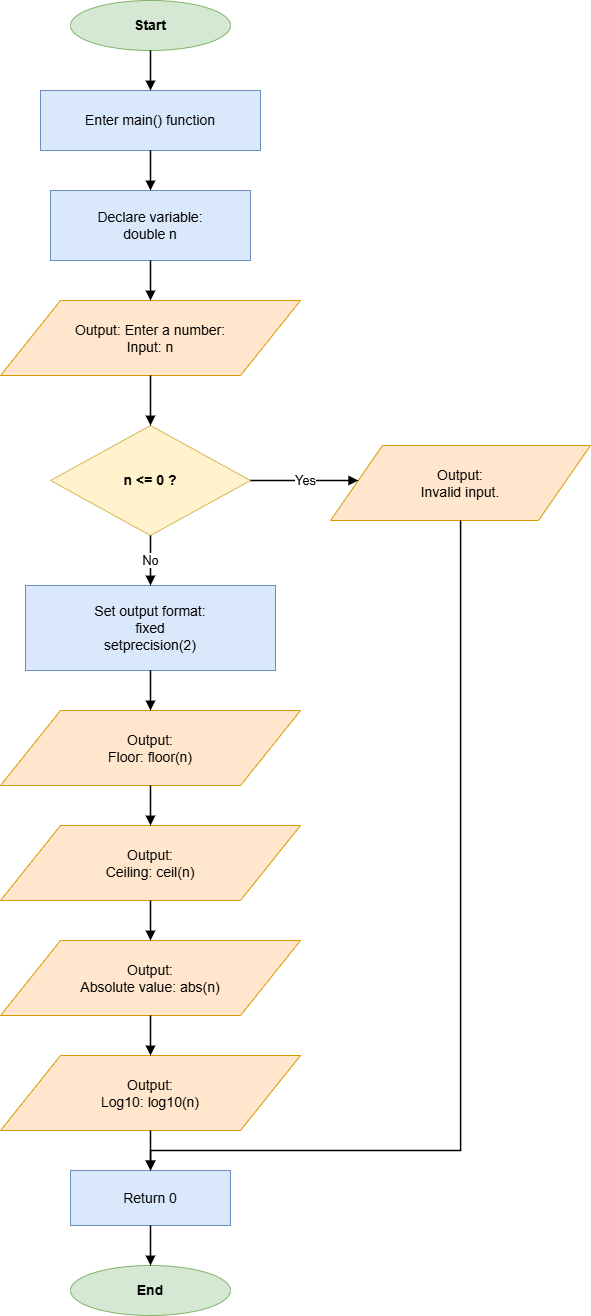

The diagram above was exported from draw.io. Its source (the exported page's mxGraphModel, read from the mxfile embedded in the PNG):
<mxGraphModel dx="1042" dy="813" grid="1" gridSize="10" guides="1" tooltips="1" connect="1" arrows="1" fold="1" page="1" pageScale="1" pageWidth="1050" pageHeight="1350" math="0" shadow="0">
  <root>
    <mxCell id="0" />
    <mxCell id="1" parent="0" />
    <mxCell id="start" value="Start" style="ellipse;whiteSpace=wrap;html=1;strokeColor=#82B366;fillColor=#D5E8D4;fontSize=14;fontStyle=1;" parent="1" vertex="1">
      <mxGeometry x="445" y="40" width="160" height="50" as="geometry" />
    </mxCell>
    <mxCell id="process1" value="Enter main() function" style="rounded=0;whiteSpace=wrap;html=1;strokeColor=#6C8EBF;fillColor=#DAE8FC;fontSize=14;" parent="1" vertex="1">
      <mxGeometry x="415" y="130" width="220" height="60" as="geometry" />
    </mxCell>
    <mxCell id="process2" value="Declare variable:&#10;double n" style="rounded=0;whiteSpace=wrap;html=1;strokeColor=#6C8EBF;fillColor=#DAE8FC;fontSize=14;" parent="1" vertex="1">
      <mxGeometry x="425" y="230" width="200" height="70" as="geometry" />
    </mxCell>
    <mxCell id="io1" value="Output: Enter a number:&#10;Input: n" style="shape=parallelogram;perimeter=parallelogramPerimeter;whiteSpace=wrap;html=1;strokeColor=#D79B00;fillColor=#FFE6CC;fontSize=14;" parent="1" vertex="1">
      <mxGeometry x="375" y="340" width="300" height="75" as="geometry" />
    </mxCell>
    <mxCell id="decision1" value="n &lt;= 0 ?" style="rhombus;whiteSpace=wrap;html=1;strokeColor=#D6B656;fillColor=#FFF2CC;fontSize=14;fontStyle=1;" parent="1" vertex="1">
      <mxGeometry x="425" y="465" width="200" height="110" as="geometry" />
    </mxCell>
    <mxCell id="io_invalid" value="Output:&#10;Invalid input." style="shape=parallelogram;perimeter=parallelogramPerimeter;whiteSpace=wrap;html=1;strokeColor=#D79B00;fillColor=#FFE6CC;fontSize=14;" parent="1" vertex="1">
      <mxGeometry x="705" y="485" width="260" height="75" as="geometry" />
    </mxCell>
    <mxCell id="process3" value="Set output format:&#10;fixed&#10;setprecision(2)" style="rounded=0;whiteSpace=wrap;html=1;strokeColor=#6C8EBF;fillColor=#DAE8FC;fontSize=14;" parent="1" vertex="1">
      <mxGeometry x="400" y="625" width="250" height="85" as="geometry" />
    </mxCell>
    <mxCell id="io2" value="Output:&#10;Floor: floor(n)" style="shape=parallelogram;perimeter=parallelogramPerimeter;whiteSpace=wrap;html=1;strokeColor=#D79B00;fillColor=#FFE6CC;fontSize=14;" parent="1" vertex="1">
      <mxGeometry x="375" y="750" width="300" height="75" as="geometry" />
    </mxCell>
    <mxCell id="io3" value="Output:&#10;Ceiling: ceil(n)" style="shape=parallelogram;perimeter=parallelogramPerimeter;whiteSpace=wrap;html=1;strokeColor=#D79B00;fillColor=#FFE6CC;fontSize=14;" parent="1" vertex="1">
      <mxGeometry x="375" y="865" width="300" height="75" as="geometry" />
    </mxCell>
    <mxCell id="io4" value="Output:&#10;Absolute value: abs(n)" style="shape=parallelogram;perimeter=parallelogramPerimeter;whiteSpace=wrap;html=1;strokeColor=#D79B00;fillColor=#FFE6CC;fontSize=14;" parent="1" vertex="1">
      <mxGeometry x="375" y="980" width="300" height="75" as="geometry" />
    </mxCell>
    <mxCell id="io5" value="Output:&#10;Log10: log10(n)" style="shape=parallelogram;perimeter=parallelogramPerimeter;whiteSpace=wrap;html=1;strokeColor=#D79B00;fillColor=#FFE6CC;fontSize=14;" parent="1" vertex="1">
      <mxGeometry x="375" y="1095" width="300" height="75" as="geometry" />
    </mxCell>
    <mxCell id="process4" value="Return 0" style="rounded=0;whiteSpace=wrap;html=1;strokeColor=#6C8EBF;fillColor=#DAE8FC;fontSize=14;" parent="1" vertex="1">
      <mxGeometry x="445" y="1210" width="160" height="55" as="geometry" />
    </mxCell>
    <mxCell id="end" value="End" style="ellipse;whiteSpace=wrap;html=1;strokeColor=#82B366;fillColor=#D5E8D4;fontSize=14;fontStyle=1;" parent="1" vertex="1">
      <mxGeometry x="445" y="1305" width="160" height="50" as="geometry" />
    </mxCell>
    <mxCell id="edge1" style="edgeStyle=orthogonalEdgeStyle;rounded=0;orthogonalLoop=1;jettySize=auto;html=1;endArrow=block;endFill=1;strokeColor=#000000;strokeWidth=1.5;" parent="1" source="start" target="process1" edge="1">
      <mxGeometry relative="1" as="geometry" />
    </mxCell>
    <mxCell id="edge2" style="edgeStyle=orthogonalEdgeStyle;rounded=0;orthogonalLoop=1;jettySize=auto;html=1;endArrow=block;endFill=1;strokeColor=#000000;strokeWidth=1.5;" parent="1" source="process1" target="process2" edge="1">
      <mxGeometry relative="1" as="geometry" />
    </mxCell>
    <mxCell id="edge3" style="edgeStyle=orthogonalEdgeStyle;rounded=0;orthogonalLoop=1;jettySize=auto;html=1;endArrow=block;endFill=1;strokeColor=#000000;strokeWidth=1.5;" parent="1" source="process2" target="io1" edge="1">
      <mxGeometry relative="1" as="geometry" />
    </mxCell>
    <mxCell id="edge4" style="edgeStyle=orthogonalEdgeStyle;rounded=0;orthogonalLoop=1;jettySize=auto;html=1;endArrow=block;endFill=1;strokeColor=#000000;strokeWidth=1.5;" parent="1" source="io1" target="decision1" edge="1">
      <mxGeometry relative="1" as="geometry" />
    </mxCell>
    <mxCell id="edge5" value="Yes" style="edgeStyle=orthogonalEdgeStyle;rounded=0;orthogonalLoop=1;jettySize=auto;html=1;endArrow=block;endFill=1;strokeColor=#000000;strokeWidth=1.5;fontSize=13;" parent="1" source="decision1" target="io_invalid" edge="1">
      <mxGeometry relative="1" as="geometry">
        <Array as="points">
          <mxPoint x="835" y="520" />
          <mxPoint x="835" y="485" />
        </Array>
      </mxGeometry>
    </mxCell>
    <mxCell id="edge6" value="No" style="edgeStyle=orthogonalEdgeStyle;rounded=0;orthogonalLoop=1;jettySize=auto;html=1;endArrow=block;endFill=1;strokeColor=#000000;strokeWidth=1.5;fontSize=13;" parent="1" source="decision1" target="process3" edge="1">
      <mxGeometry relative="1" as="geometry" />
    </mxCell>
    <mxCell id="edge7" style="edgeStyle=orthogonalEdgeStyle;rounded=0;orthogonalLoop=1;jettySize=auto;html=1;endArrow=block;endFill=1;strokeColor=#000000;strokeWidth=1.5;" parent="1" source="process3" target="io2" edge="1">
      <mxGeometry relative="1" as="geometry" />
    </mxCell>
    <mxCell id="edge8" style="edgeStyle=orthogonalEdgeStyle;rounded=0;orthogonalLoop=1;jettySize=auto;html=1;endArrow=block;endFill=1;strokeColor=#000000;strokeWidth=1.5;" parent="1" source="io2" target="io3" edge="1">
      <mxGeometry relative="1" as="geometry" />
    </mxCell>
    <mxCell id="edge9" style="edgeStyle=orthogonalEdgeStyle;rounded=0;orthogonalLoop=1;jettySize=auto;html=1;endArrow=block;endFill=1;strokeColor=#000000;strokeWidth=1.5;" parent="1" source="io3" target="io4" edge="1">
      <mxGeometry relative="1" as="geometry" />
    </mxCell>
    <mxCell id="edge10" style="edgeStyle=orthogonalEdgeStyle;rounded=0;orthogonalLoop=1;jettySize=auto;html=1;endArrow=block;endFill=1;strokeColor=#000000;strokeWidth=1.5;" parent="1" source="io4" target="io5" edge="1">
      <mxGeometry relative="1" as="geometry" />
    </mxCell>
    <mxCell id="edge11" style="edgeStyle=orthogonalEdgeStyle;rounded=0;orthogonalLoop=1;jettySize=auto;html=1;endArrow=block;endFill=1;strokeColor=#000000;strokeWidth=1.5;" parent="1" source="io5" target="process4" edge="1">
      <mxGeometry relative="1" as="geometry" />
    </mxCell>
    <mxCell id="edge12" style="edgeStyle=orthogonalEdgeStyle;rounded=0;orthogonalLoop=1;jettySize=auto;html=1;endArrow=block;endFill=1;strokeColor=#000000;strokeWidth=1.5;" parent="1" source="io_invalid" target="process4" edge="1">
      <mxGeometry relative="1" as="geometry">
        <Array as="points">
          <mxPoint x="835" y="1190" />
          <mxPoint x="525" y="1190" />
        </Array>
      </mxGeometry>
    </mxCell>
    <mxCell id="edge13" style="edgeStyle=orthogonalEdgeStyle;rounded=0;orthogonalLoop=1;jettySize=auto;html=1;endArrow=block;endFill=1;strokeColor=#000000;strokeWidth=1.5;" parent="1" source="process4" target="end" edge="1">
      <mxGeometry relative="1" as="geometry" />
    </mxCell>
  </root>
</mxGraphModel>